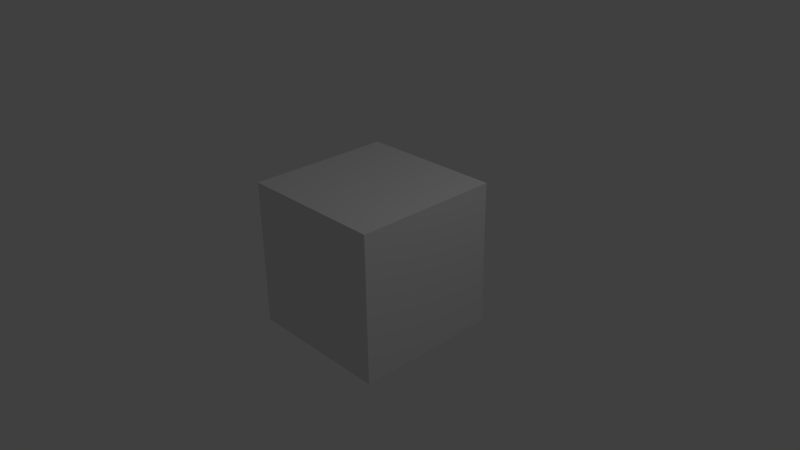 # Source: Final_1080p_4444_wAlpha_.blend  (saved by Blender 2.61.0; exported with 4.5.12 LTS)
import bpy
from mathutils import Matrix  # noqa: F401  (used for matrix-valued properties, if any)

bpy.ops.wm.read_factory_settings(use_empty=True)
scene = bpy.context.scene
scene.name = 'Scene'

# ---- collections
col_collection_1 = bpy.data.collections.new('Collection 1'); scene.collection.children.link(col_collection_1)

# ---- materials (node trees are filled in below, after node groups)
mat_material = bpy.data.materials.new('Material')
mat_material.alpha_threshold = 0.0
mat_material.use_transparent_shadow = False
mat_material.roughness = 0.5
mat_material.line_color = (0.0, 0.0, 0.0, 1.0)

# ---- material node trees

# ---- world
world_world = bpy.data.worlds.new('World'); scene.world = world_world
world_world.color = (0.05088, 0.05088, 0.05088)
world_world.use_sun_shadow = False
world_world.sun_shadow_jitter_overblur = 0.0
world_world.cycles.sampling_method = 'MANUAL'
world_world.cycles.sample_map_resolution = 256

# ---- cameras
cam_camera = bpy.data.cameras.new('Camera')
cam_camera.clip_end = 100.0
cam_camera.lens = 35.0
cam_camera.sensor_width = 32.0
cam_camera.sensor_height = 18.0
cam_camera.ortho_scale = 7.314
cam_camera.dof.focus_distance = 0.0
cam_camera.dof.aperture_fstop = 128.0

# ---- lights
light_lamp = bpy.data.lights.new('Lamp', 'POINT')
light_lamp.transmission_factor = 0.0
light_lamp.cutoff_distance = 30.0
light_lamp.energy = 100.0
light_lamp.shadow_buffer_clip_start = 1.001
light_lamp.shadow_soft_size = 1.0
light_lamp.shadow_maximum_resolution = 0.006
light_lamp.use_absolute_resolution = True
light_lamp.cycles.use_multiple_importance_sampling = False

# ---- meshes
me_cube = bpy.data.meshes.new('Cube')
me_cube.from_pydata([(1.0, 1.0, -1.0), (1.0, -1.0, -1.0), (-1.0, -1.0, -1.0), (-1.0, 1.0, -1.0), (1.0, 1.0, 1.0), (1.0, -1.0, 1.0), (-1.0, -1.0, 1.0), (-1.0, 1.0, 1.0)], [], [(0, 1, 2, 3), (4, 7, 6, 5), (0, 4, 5, 1), (1, 5, 6, 2), (2, 6, 7, 3), (4, 0, 3, 7)])
me_cube.materials.append(mat_material)
me_cube.use_remesh_preserve_volume = False
me_cube.use_remesh_preserve_attributes = False
me_cube.use_mirror_vertex_groups = False
me_cube.update()

# ---- objects
ob_cube = bpy.data.objects.new('Cube', me_cube)
ob_lamp = bpy.data.objects.new('Lamp', light_lamp)
ob_camera = bpy.data.objects.new('Camera', cam_camera)

# ---- transforms, parenting, visibility, modifiers, constraints
ob_cube.location = (0.0, 0.0, 0.0)
ob_cube.lock_rotations_4d = False
ob_cube.empty_display_type = 'ARROWS'
ob_cube.lineart.crease_threshold = 0.0
ob_lamp.location = (4.076, 1.005, 5.904)
ob_lamp.rotation_euler = (0.6503, 0.05522, 1.866)
ob_lamp.lock_rotations_4d = False
ob_lamp.empty_display_type = 'ARROWS'
ob_lamp.color = (0.0, 0.0, 0.0, 0.0)
ob_lamp.lineart.crease_threshold = 0.0
ob_camera.location = (7.481, -6.508, 5.344)
ob_camera.rotation_euler = (1.109, 0.01082, 0.8149)
ob_camera.lock_rotations_4d = False
ob_camera.empty_display_type = 'ARROWS'
ob_camera.color = (0.0, 0.0, 0.0, 0.0)
ob_camera.display_type = 'WIRE'
ob_camera.lineart.crease_threshold = 0.0

# ---- collection membership
col_collection_1.objects.link(ob_cube)
col_collection_1.objects.link(ob_lamp)
col_collection_1.objects.link(ob_camera)

# ---- scene / render settings (as saved in the file)
scene.camera = ob_camera
scene.frame_start = 1; scene.frame_end = 250; scene.frame_set(192)
scene.render.engine = 'BLENDER_EEVEE_NEXT'
scene.render.image_settings.compression = 90
scene.render.fps = 30
scene.render.fps_base = 1.001
scene.render.dither_intensity = 0.0
scene.render.bake_margin = 2
scene.render.bake_bias = 0.0
scene.render.use_stamp_sequencer_strip = True
scene.cycles.use_denoising = False
scene.cycles.samples = 10
scene.cycles.sampling_pattern = 'TABULATED_SOBOL'
scene.cycles.light_sampling_threshold = 0.0
scene.cycles.use_adaptive_sampling = False
scene.cycles.use_light_tree = False
scene.cycles.blur_glossy = 0.0
scene.cycles.volume_bounces = 1
scene.cycles.pixel_filter_type = 'GAUSSIAN'
scene.cycles.sample_clamp_indirect = 0.0
scene.view_settings.view_transform = 'Standard'
bpy.context.view_layer.update()
